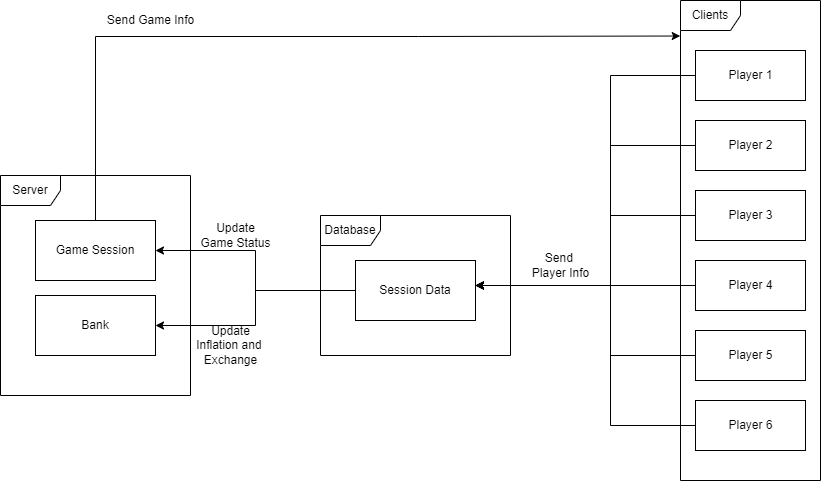

The diagram above was exported from draw.io. Its source (the exported page's mxGraphModel, read from the mxfile embedded in the PNG):
<mxGraphModel dx="2012" dy="662" grid="1" gridSize="10" guides="1" tooltips="1" connect="1" arrows="1" fold="1" page="1" pageScale="1" pageWidth="827" pageHeight="1169" math="0" shadow="0">
  <root>
    <mxCell id="0" />
    <mxCell id="1" parent="0" />
    <mxCell id="gJUJrVfiMa2o5_x1OEFo-1" value="Clients" style="shape=umlFrame;whiteSpace=wrap;html=1;fillColor=default;connectable=1;allowArrows=1;snapToPoint=0;" vertex="1" parent="1">
      <mxGeometry x="580" y="40" width="140" height="480" as="geometry" />
    </mxCell>
    <mxCell id="gJUJrVfiMa2o5_x1OEFo-2" value="Database" style="shape=umlFrame;whiteSpace=wrap;html=1;connectable=1;" vertex="1" parent="1">
      <mxGeometry x="220" y="255" width="190" height="140" as="geometry" />
    </mxCell>
    <mxCell id="gJUJrVfiMa2o5_x1OEFo-3" value="Server" style="shape=umlFrame;whiteSpace=wrap;html=1;connectable=1;" vertex="1" parent="1">
      <mxGeometry x="-100" y="215" width="190" height="220" as="geometry" />
    </mxCell>
    <mxCell id="gJUJrVfiMa2o5_x1OEFo-19" style="edgeStyle=orthogonalEdgeStyle;rounded=0;orthogonalLoop=1;jettySize=auto;html=1;" edge="1" parent="1" source="gJUJrVfiMa2o5_x1OEFo-4">
      <mxGeometry relative="1" as="geometry">
        <mxPoint x="375" y="325.0000000000001" as="targetPoint" />
        <Array as="points">
          <mxPoint x="510" y="115" />
          <mxPoint x="510" y="325" />
        </Array>
      </mxGeometry>
    </mxCell>
    <mxCell id="gJUJrVfiMa2o5_x1OEFo-4" value="Player 1" style="html=1;" vertex="1" parent="1">
      <mxGeometry x="595" y="90" width="110" height="50" as="geometry" />
    </mxCell>
    <mxCell id="gJUJrVfiMa2o5_x1OEFo-20" style="edgeStyle=orthogonalEdgeStyle;rounded=0;orthogonalLoop=1;jettySize=auto;html=1;entryX=1;entryY=0.5;entryDx=0;entryDy=0;" edge="1" parent="1" source="gJUJrVfiMa2o5_x1OEFo-5">
      <mxGeometry relative="1" as="geometry">
        <mxPoint x="375" y="324.9999999999999" as="targetPoint" />
        <Array as="points">
          <mxPoint x="510" y="185" />
          <mxPoint x="510" y="325" />
        </Array>
      </mxGeometry>
    </mxCell>
    <mxCell id="gJUJrVfiMa2o5_x1OEFo-5" value="Player 2" style="html=1;" vertex="1" parent="1">
      <mxGeometry x="595" y="160" width="110" height="50" as="geometry" />
    </mxCell>
    <mxCell id="gJUJrVfiMa2o5_x1OEFo-21" style="edgeStyle=orthogonalEdgeStyle;rounded=0;orthogonalLoop=1;jettySize=auto;html=1;entryX=1;entryY=0.5;entryDx=0;entryDy=0;" edge="1" parent="1" source="gJUJrVfiMa2o5_x1OEFo-6">
      <mxGeometry relative="1" as="geometry">
        <mxPoint x="375" y="324.9999999999999" as="targetPoint" />
        <Array as="points">
          <mxPoint x="510" y="255" />
          <mxPoint x="510" y="325" />
        </Array>
      </mxGeometry>
    </mxCell>
    <mxCell id="gJUJrVfiMa2o5_x1OEFo-6" value="Player 3" style="html=1;" vertex="1" parent="1">
      <mxGeometry x="595" y="230" width="110" height="50" as="geometry" />
    </mxCell>
    <mxCell id="gJUJrVfiMa2o5_x1OEFo-22" style="edgeStyle=orthogonalEdgeStyle;rounded=0;orthogonalLoop=1;jettySize=auto;html=1;entryX=1;entryY=0.5;entryDx=0;entryDy=0;" edge="1" parent="1" source="gJUJrVfiMa2o5_x1OEFo-12">
      <mxGeometry relative="1" as="geometry">
        <mxPoint x="375" y="324.9999999999999" as="targetPoint" />
      </mxGeometry>
    </mxCell>
    <mxCell id="gJUJrVfiMa2o5_x1OEFo-12" value="Player 4" style="html=1;" vertex="1" parent="1">
      <mxGeometry x="595" y="300" width="110" height="50" as="geometry" />
    </mxCell>
    <mxCell id="gJUJrVfiMa2o5_x1OEFo-23" style="edgeStyle=orthogonalEdgeStyle;rounded=0;orthogonalLoop=1;jettySize=auto;html=1;entryX=1;entryY=0.5;entryDx=0;entryDy=0;" edge="1" parent="1" source="gJUJrVfiMa2o5_x1OEFo-13">
      <mxGeometry relative="1" as="geometry">
        <mxPoint x="375" y="324.9999999999999" as="targetPoint" />
        <Array as="points">
          <mxPoint x="510" y="395" />
          <mxPoint x="510" y="325" />
        </Array>
      </mxGeometry>
    </mxCell>
    <mxCell id="gJUJrVfiMa2o5_x1OEFo-13" value="Player 5" style="html=1;" vertex="1" parent="1">
      <mxGeometry x="595" y="370" width="110" height="50" as="geometry" />
    </mxCell>
    <mxCell id="gJUJrVfiMa2o5_x1OEFo-24" style="edgeStyle=orthogonalEdgeStyle;rounded=0;orthogonalLoop=1;jettySize=auto;html=1;entryX=1;entryY=0.5;entryDx=0;entryDy=0;" edge="1" parent="1" source="gJUJrVfiMa2o5_x1OEFo-14">
      <mxGeometry relative="1" as="geometry">
        <mxPoint x="375" y="324.9999999999999" as="targetPoint" />
        <Array as="points">
          <mxPoint x="510" y="465" />
          <mxPoint x="510" y="325" />
        </Array>
      </mxGeometry>
    </mxCell>
    <mxCell id="gJUJrVfiMa2o5_x1OEFo-14" value="Player 6" style="html=1;" vertex="1" parent="1">
      <mxGeometry x="595" y="440" width="110" height="50" as="geometry" />
    </mxCell>
    <mxCell id="gJUJrVfiMa2o5_x1OEFo-40" style="edgeStyle=orthogonalEdgeStyle;rounded=0;orthogonalLoop=1;jettySize=auto;html=1;entryX=1;entryY=0.5;entryDx=0;entryDy=0;" edge="1" parent="1" source="gJUJrVfiMa2o5_x1OEFo-16" target="gJUJrVfiMa2o5_x1OEFo-38">
      <mxGeometry relative="1" as="geometry" />
    </mxCell>
    <mxCell id="gJUJrVfiMa2o5_x1OEFo-41" style="edgeStyle=orthogonalEdgeStyle;rounded=0;orthogonalLoop=1;jettySize=auto;html=1;" edge="1" parent="1" source="gJUJrVfiMa2o5_x1OEFo-16" target="gJUJrVfiMa2o5_x1OEFo-39">
      <mxGeometry relative="1" as="geometry" />
    </mxCell>
    <mxCell id="gJUJrVfiMa2o5_x1OEFo-16" value="Session Data" style="rounded=0;whiteSpace=wrap;html=1;fillColor=default;" vertex="1" parent="1">
      <mxGeometry x="255" y="300" width="120" height="60" as="geometry" />
    </mxCell>
    <mxCell id="gJUJrVfiMa2o5_x1OEFo-25" value="Send &lt;br&gt;Player Info" style="text;html=1;align=center;verticalAlign=middle;resizable=0;points=[];autosize=1;strokeColor=none;fillColor=none;" vertex="1" parent="1">
      <mxGeometry x="425" y="290" width="70" height="30" as="geometry" />
    </mxCell>
    <mxCell id="gJUJrVfiMa2o5_x1OEFo-36" value="Update&lt;br&gt;Game Status" style="text;html=1;align=center;verticalAlign=middle;resizable=0;points=[];autosize=1;strokeColor=none;fillColor=none;" vertex="1" parent="1">
      <mxGeometry x="90" y="260" width="90" height="30" as="geometry" />
    </mxCell>
    <mxCell id="gJUJrVfiMa2o5_x1OEFo-37" value="Send Game Info" style="text;html=1;align=center;verticalAlign=middle;resizable=0;points=[];autosize=1;strokeColor=none;fillColor=none;" vertex="1" parent="1">
      <mxGeometry y="50" width="100" height="20" as="geometry" />
    </mxCell>
    <mxCell id="gJUJrVfiMa2o5_x1OEFo-43" style="edgeStyle=orthogonalEdgeStyle;rounded=0;orthogonalLoop=1;jettySize=auto;html=1;entryX=-0.002;entryY=0.074;entryDx=0;entryDy=0;entryPerimeter=0;" edge="1" parent="1" source="gJUJrVfiMa2o5_x1OEFo-38" target="gJUJrVfiMa2o5_x1OEFo-1">
      <mxGeometry relative="1" as="geometry">
        <Array as="points">
          <mxPoint x="-5" y="76" />
          <mxPoint x="318" y="76" />
        </Array>
      </mxGeometry>
    </mxCell>
    <mxCell id="gJUJrVfiMa2o5_x1OEFo-38" value="Game Session" style="rounded=0;whiteSpace=wrap;html=1;fillColor=default;" vertex="1" parent="1">
      <mxGeometry x="-65" y="260" width="120" height="60" as="geometry" />
    </mxCell>
    <mxCell id="gJUJrVfiMa2o5_x1OEFo-39" value="Bank" style="rounded=0;whiteSpace=wrap;html=1;fillColor=default;" vertex="1" parent="1">
      <mxGeometry x="-65" y="335" width="120" height="60" as="geometry" />
    </mxCell>
    <mxCell id="gJUJrVfiMa2o5_x1OEFo-42" value="Update&lt;br&gt;Inflation and &lt;br&gt;Exchange" style="text;html=1;align=center;verticalAlign=middle;resizable=0;points=[];autosize=1;strokeColor=none;fillColor=none;" vertex="1" parent="1">
      <mxGeometry x="90" y="360" width="80" height="50" as="geometry" />
    </mxCell>
  </root>
</mxGraphModel>